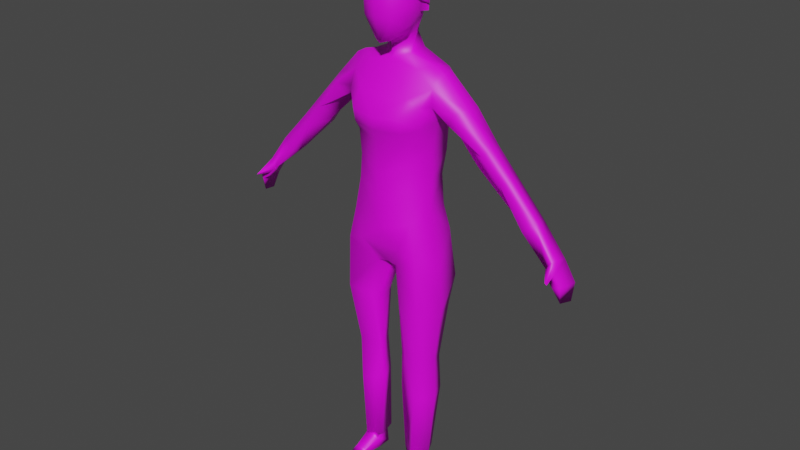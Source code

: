 # Source: Owner_Woman_10.blend  (saved by Blender 2.92.15; exported with 4.5.12 LTS)
import bpy
from mathutils import Matrix  # noqa: F401  (used for matrix-valued properties, if any)

bpy.ops.wm.read_factory_settings(use_empty=True)
scene = bpy.context.scene
scene.name = 'Scene'

# ---- collections
col_human = bpy.data.collections.new('Human'); scene.collection.children.link(col_human)

# ---- images (referenced by path relative to the original .blend; pixels are not part of the script)
import os
ASSET_DIR = os.environ.get("B2B_ASSET_DIR", "")  # directory of the original .blend (textures are referenced by path, not embedded)
HERE = os.path.dirname(os.path.abspath(__file__))  # packed textures are extracted next to this script under _unpacked/

def load_image(name, relpath, width, height, colorspace="sRGB"):
    """Load a texture the original file referenced (path relative to the .blend, or extracted next to this script)."""
    p = next((c for c in (os.path.join(HERE, relpath), os.path.join(ASSET_DIR, relpath)) if relpath and os.path.exists(c)), "")
    if p:
        img = bpy.data.images.load(p, check_existing=True)
        img.name = name
    else:  # same state as the original file: an image datablock whose file is absent (Cycles renders it pink)
        img = bpy.data.images.new(name, width, height)
        img.source = "FILE"
        img.filepath = "//" + (relpath or name)
    img.colorspace_settings.name = colorspace
    return img
img_mainowner_01_psd_001 = load_image('MainOwner_01.psd.001', 'MainOwner_01.psd', 1024, 1024, 'sRGB')

# ---- materials (node trees are filled in below, after node groups)
mat_material_001 = bpy.data.materials.new('Material.001')
mat_material_001.use_transparent_shadow = False

# ---- material node trees
mat_material_001.use_nodes = True; mat_material_001.node_tree.nodes.clear()
_N = mat_material_001.node_tree.nodes; _L = mat_material_001.node_tree.links
n0 = _N.new('ShaderNodeBsdfPrincipled'); n0.name = 'Principled BSDF'; n0.location = (-12, 334)
n0.distribution = 'GGX'
n0.subsurface_method = 'BURLEY'
n0.inputs[3].default_value = 1.45
n0.inputs[27].default_value = (0.0, 0.0, 0.0, 1.0)
n0.inputs[28].default_value = 1.0
n1 = _N.new('ShaderNodeOutputMaterial'); n1.name = 'Material Output'; n1.location = (278, 334)
n2 = _N.new('ShaderNodeTexImage'); n2.name = 'Image Texture'; n2.location = (-436, 280)
n2.image = img_mainowner_01_psd_001
_L.new(n0.outputs[0], n1.inputs[0])
_L.new(n2.outputs[0], n0.inputs[0])
_L.new(n2.outputs[1], n0.inputs[4])
n1.is_active_output = True

# ---- world
world_world = bpy.data.worlds.new('World'); scene.world = world_world
world_world.use_nodes = True; world_world.node_tree.nodes.clear()
_N = world_world.node_tree.nodes; _L = world_world.node_tree.links
n0 = _N.new('ShaderNodeOutputWorld'); n0.name = 'World Output'; n0.location = (300, 300)
n1 = _N.new('ShaderNodeBackground'); n1.name = 'Background'; n1.location = (10, 300)
n1.inputs[0].default_value = (0.05088, 0.05088, 0.05088, 1.0)
_L.new(n1.outputs[0], n0.inputs[0])
n0.is_active_output = True
world_world.color = (0.05088, 0.05088, 0.05088)
world_world.use_sun_shadow = False
world_world.sun_shadow_jitter_overblur = 0.0

# ---- meshes
me_cube_002 = bpy.data.meshes.new('Cube.002')
me_cube_002.from_pydata([(-0.3917, 0.06626, 3.778), (-0.2051, 4.652e-09, 3.716), (-0.2637, 0.1067, 3.664), (-0.3372, 0.09405, 3.792), (-0.2355, 0.08271, 3.797), (-0.1843, 5.592e-09, 3.776), (-0.4191, -4.676e-09, 3.693), (-0.4015, 0.1128, 3.678), (-0.2597, 0.04684, 3.736), (-0.4029, 0.08304, 3.914), (-0.4366, -5.466e-09, 3.923), (-0.1753, 0.1443, 3.856), (-0.2654, 0.1769, 3.957), (-0.2796, 0.1878, 4.085), (-0.1047, 0.05977, 3.774), (-0.07353, 1.042e-08, 3.758), (-0.0592, 0.1099, 3.933), (-0.03051, 1.229e-08, 3.941), (-0.05082, 0.113, 4.115), (-0.02097, 1.275e-08, 4.124), (-0.1254, 0.1248, 4.249), (-0.12, 8.396e-09, 4.302), (-0.16, 0.1929, 4.028), (-0.1709, 0.1742, 4.158), (-0.4217, 0.09005, 4.01), (-0.3434, 0.1413, 3.909), (-0.4748, -7.106e-09, 4.023), (-0.4256, 0.1214, 4.127), (-0.4819, -7.415e-09, 4.122), (-0.4038, 0.113, 4.245), (-0.431, -5.204e-09, 4.285), (-0.2581, 0.1174, 4.297), (-0.2659, 2.013e-09, 4.342), (-0.3337, 0.1953, 3.95), (-0.3545, 0.183, 4.054), (-0.268, 0.134, 3.869), (-0.2696, 0.1801, 4.194), (-0.2831, 0.3025, 3.611), (-0.2781, 0.3673, 3.576), (-0.2889, 0.7461, 3.161), (-0.2914, 0.9148, 2.969), (-0.2873, 1.124, 2.739), (-0.2799, 1.276, 2.528), (-0.2633, 1.226, 2.466), (-0.331, 1.029, 2.642), (-0.2895, 0.6633, 2.995), (-0.2888, 0.617, 3.043), (-0.207, 0.3306, 3.357), (-0.2805, 0.2835, 2.999), (-0.2836, 0.2818, 2.817), (-0.2502, 0.299, 2.577), (-0.2458, 0.3873, 2.179), (-0.2713, 0.3353, 1.385), (-0.1938, 5.175e-09, 3.629), (-0.2081, 0.3295, 3.482), (-0.08154, 1.006e-08, 3.41), (-0.003988, 1.346e-08, 3.176), (-0.03814, 3.159e-09, 3.106), (-0.04845, 0.198, 3.186), (-0.08402, 0.191, 3.121), (-0.05596, 1.038e-09, 2.686), (-0.0879, 0.1912, 2.759), (-0.05144, 2.213e-10, 2.441), (-0.07924, 0.2958, 2.266), (-0.1383, 0.08732, 2.128), (-0.1179, 8.791e-10, 2.165), (-0.1988, 0.02923, 2.057), (-0.221, 1.702e-09, 2.096), (-0.213, 0.1933, 3.588), (-0.1045, 0.1922, 3.41), (-0.1988, 0.08858, 1.391), (-0.1815, 0.1233, 1.39), (-0.1358, 0.254, 1.395), (-0.2033, 0.08273, 1.076), (-0.1407, 0.252, 1.044), (-0.2715, 0.3464, 1.049), (-0.2077, 0.1159, 0.5201), (-0.1442, 0.2227, 0.5218), (-0.2654, 0.2972, 0.5178), (-0.2452, 0.7096, 3.101), (-0.2739, 0.841, 2.925), (-0.2619, 1.035, 2.663), (-0.08573, 0.2387, 2.515), (-0.06615, 1.915e-10, 2.302), (-0.2672, 0.3901, 1.794), (-0.1664, 0.08011, 1.826), (-0.1104, 0.138, 1.85), (-0.08391, 0.313, 1.857), (-0.2856, 0.5571, 3.374), (-0.1981, 0.5036, 3.341), (-0.06462, 0.1662, 2.309), (0.01267, 1.42e-08, 3.279), (-0.01596, 0.1861, 3.29), (-0.4074, 0.3115, 3.586), (-0.3856, 0.3621, 3.559), (-0.3981, 0.7331, 3.144), (-0.404, 0.9015, 2.952), (-0.4025, 1.111, 2.722), (-0.3914, 0.5635, 3.37), (-0.3754, 1.0, 2.676), (-0.4277, 0.7506, 2.935), (-0.4356, 0.612, 3.134), (-0.4715, 0.3582, 3.432), (-0.495, 0.09623, 3.584), (-0.5013, 0.0402, 3.553), (-0.483, -7.462e-09, 3.535), (-0.4792, -7.319e-09, 3.307), (-0.4955, 3.112e-09, 3.045), (-0.4548, 3.511e-09, 2.744), (-0.4959, 3.366e-09, 2.531), (-0.5021, 0.05519, 3.284), (-0.4569, 0.2691, 2.974), (-0.4817, 0.07632, 3.013), (-0.4401, 0.2464, 2.791), (-0.4544, 0.07829, 2.758), (-0.4109, -4.333e-09, 3.785), (-0.4312, 0.2719, 2.568), (-0.4543, 0.3116, 2.384), (-0.3702, 0.3024, 1.355), (-0.3669, 0.3218, 1.092), (-0.3593, 0.2533, 0.5205), (-0.4232, 0.3409, 1.799), (-0.4916, 0.1031, 2.533), (-0.5389, 0.1163, 2.402), (-0.5746, 0.09787, 2.156), (-0.3117, 0.3695, 3.296), (-0.4573, 0.3711, 3.33), (-0.2855, 0.3088, 3.232), (-0.412, 0.297, 3.249), (-0.23, 0.4502, 3.255), (-0.494, 0.2624, 3.263), (-0.5518, 2.709e-09, 2.417), (-0.559, 3.673e-09, 2.159), (-0.5178, -1.239e-09, 2.057), (-0.2998, 6.554e-05, 2.0), (-0.3042, 0.04452, 1.989), (-0.4659, 0.3622, 2.021), (-0.5117, 0.2156, 2.01), (-0.5432, 0.2397, 2.119), (-0.4196, 0.1964, 1.796), (-0.2672, 0.09155, 1.804), (-0.3394, 0.1636, 1.364), (-0.344, 0.1438, 1.092), (-0.3446, 0.1418, 0.5261), (-0.3861, 1.296, 2.508), (-0.4026, 1.27, 2.456), (-0.2403, 1.359, 2.376), (-0.3902, 1.38, 2.363), (-0.265, 1.353, 2.249), (-0.3712, 1.371, 2.228), (-0.2167, 1.315, 2.37), (-0.4102, 1.345, 2.35), (-0.1419, 1.302, 2.437), (-0.146, 1.316, 2.424), (-0.2444, 1.315, 2.465), (-0.2327, 1.255, 2.429), (-0.15, 0.2854, 3.207), (-0.1179, 0.2958, 3.372), (-0.5336, 0.231, 2.296), (-0.5342, 0.08823, 2.038), (-0.04845, 1.808e-09, 2.84), (-0.09664, 0.1847, 2.935), (-0.1885, 0.275, 3.147), (-0.1915, 0.1392, 0.5083), (-0.218, 0.2567, 0.5079), (-0.2698, 0.2903, 0.506), (-0.3336, 0.2113, 0.5088), (-0.2936, 0.1381, 0.513), (-0.1854, 0.1303, 0.3962), (-0.1684, 0.2841, 0.3962), (-0.283, 0.2838, 0.3962), (-0.3418, 0.212, 0.3962), (-0.2976, 0.1312, 0.3962), (-0.1803, 0.1501, 0.4716), (-0.1692, 0.2649, 0.4677), (-0.01971, 0.1574, 0.4011), (-0.016, 0.2661, 0.4011), (-0.05374, 0.2459, 0.4413), (-0.05224, 0.1671, 0.4383), (-0.4243, 0.04149, 1.998), (-0.3932, 0.1488, 1.973), (-0.4065, 7.753e-10, 2.002), (-0.3238, 0.2086, 4.001), (-0.06615, 0.1275, 4.145), (-0.04252, 5.872e-09, 4.165), (-0.1374, 0.1374, 4.278), (-0.1136, 8.878e-10, 4.298), (-0.1624, 0.1947, 4.079), (-0.3871, 0.1481, 3.954), (-0.4374, 0.131, 4.102), (-0.2865, 0.197, 4.233), (-0.4721, -0.003196, 3.99), (-0.4916, 0.0007769, 4.114), (-0.4299, 0.1271, 4.208), (-0.4773, -7.136e-10, 4.213), (-0.4506, -0.003196, 3.929)], [], [(5, 1, 4), (4, 8, 3), (0, 3, 2, 7), (0, 9, 3), (5, 4, 14, 15), (15, 14, 16, 17), (17, 16, 18, 19), (19, 18, 20, 21), (16, 14, 11, 22), (25, 12, 11, 35), (35, 3, 25), (13, 22, 12), (18, 16, 22), (20, 18, 23), (13, 23, 22), (22, 23, 18), (24, 12, 25, 9), (9, 25, 3), (14, 4, 35, 11), (4, 3, 35), (10, 26, 24, 9), (13, 12, 24, 27), (26, 28, 27, 24), (36, 20, 23), (28, 30, 29, 27), (32, 31, 29, 30), (21, 20, 31, 32), (36, 31, 20), (12, 22, 11), (13, 12, 33, 34), (36, 13, 27), (29, 31, 36), (29, 36, 27), (13, 36, 23), (8, 4, 1), (38, 37, 54), (48, 162, 59, 161), (157, 156, 127), (48, 127, 162), (57, 59, 58, 56), (127, 47, 157), (69, 54, 68), (53, 68, 2), (8, 53, 2), (8, 1, 53), (161, 160, 60, 61), (127, 156, 162), (61, 82, 49), (51, 50, 63), (61, 60, 62, 82), (65, 67, 64), (53, 55, 69, 68), (92, 91, 56, 58), (37, 2, 68), (86, 85, 70, 71), (86, 71, 72, 87), (84, 51, 63, 87), (71, 70, 73), (74, 72, 71, 73), (75, 52, 72, 74), (75, 74, 77, 78), (76, 77, 74, 73), (88, 38, 54, 89), (54, 47, 89), (80, 79, 46, 45), (40, 39, 79, 80), (44, 81, 80, 45), (41, 40, 80, 81), (50, 49, 82), (62, 83, 90, 82), (63, 82, 90), (83, 65, 90), (2, 3, 8), (52, 84, 87, 72), (64, 86, 87, 63), (64, 66, 85, 86), (39, 88, 89, 79), (64, 63, 90), (69, 55, 91, 92), (58, 59, 162, 156), (40, 41, 97, 96), (88, 39, 95, 98), (38, 88, 98, 94), (39, 40, 96, 95), (37, 38, 94, 93), (45, 46, 101, 100), (44, 45, 100, 99), (96, 97, 99, 100), (95, 96, 100, 101), (125, 127, 128, 126), (104, 105, 6), (6, 7, 103, 104), (103, 7, 93), (2, 37, 93, 7), (105, 104, 106), (110, 106, 104, 103), (103, 93, 102, 110), (93, 94, 102), (98, 102, 94), (127, 125, 47), (107, 106, 110, 112), (111, 128, 127, 48), (49, 113, 111, 48), (108, 107, 112, 114), (112, 111, 113, 114), (10, 9, 0, 115), (0, 7, 6, 115), (75, 78, 120, 119), (51, 136, 117), (52, 75, 119, 118), (51, 117, 50), (84, 52, 118, 121), (137, 138, 136), (116, 117, 123, 122), (113, 116, 122, 114), (109, 108, 114, 122), (50, 116, 113, 49), (46, 125, 126, 101), (79, 89, 129), (79, 129, 125, 46), (89, 47, 129), (126, 128, 130), (111, 130, 128), (111, 112, 110, 130), (110, 102, 130), (129, 47, 125), (95, 102, 98), (101, 126, 102, 95), (123, 131, 109, 122), (124, 132, 131, 123), (179, 180, 135), (66, 67, 134, 135), (123, 158, 138, 124), (117, 158, 123), (158, 117, 136, 138), (138, 137, 124), (121, 139, 137, 136), (137, 159, 124), (85, 66, 135, 140), (137, 139, 180), (159, 179, 133), (159, 133, 132, 124), (84, 121, 136, 51), (143, 142, 119, 120), (76, 73, 142, 143), (73, 70, 141, 142), (119, 142, 141, 118), (118, 141, 139, 121), (140, 139, 141), (141, 70, 140), (70, 85, 140), (99, 97, 144, 145), (42, 144, 97, 41), (44, 43, 81), (41, 81, 43, 42), (44, 99, 145, 43), (144, 42, 154), (147, 146, 148, 149), (149, 148, 150, 151), (145, 151, 150, 155, 43), (148, 146, 150), (149, 151, 147), (42, 43, 152), (146, 154, 155, 150), (154, 153, 155), (42, 152, 153, 154), (43, 155, 153, 152), (145, 144, 147, 151), (146, 147, 144, 154), (63, 50, 82), (126, 130, 102), (92, 58, 156, 157), (157, 54, 69), (92, 157, 69), (67, 66, 64), (59, 57, 160, 161), (49, 48, 161, 61), (54, 157, 47), (120, 78, 165, 166), (78, 77, 164, 165), (143, 120, 166, 167), (77, 76, 163, 164), (76, 143, 167, 163), (172, 173, 167), (166, 165, 170, 171), (163, 167, 173), (167, 166, 171, 172), (168, 169, 176, 175), (169, 168, 172, 171, 170), (164, 163, 173, 174), (177, 178, 175, 176), (174, 173, 178, 177), (173, 168, 175, 178), (169, 174, 177, 176), (172, 168, 173), (169, 170, 174), (165, 164, 174), (170, 165, 174), (54, 37, 68), (65, 64, 90), (159, 137, 180, 179), (181, 179, 135, 134), (135, 180, 139, 140), (179, 181, 133), (117, 116, 50), (184, 183, 185, 186), (185, 183, 187), (190, 185, 187), (190, 182, 189), (182, 190, 187), (189, 182, 188), (189, 188, 191, 192), (189, 192, 194, 193), (189, 193, 190), (191, 188, 195)])
me_cube_002.polygons.foreach_set('use_smooth', [True] * 215)
_uv = me_cube_002.uv_layers.new(name='UVMap')
_uv.uv.foreach_set('vector', [0.6987, 0.8245, 0.7207, 0.8313, 0.6857, 0.8608, 0.6857, 0.8608, 0.7157, 0.8592, 0.6985, 0.9035, 0.7076, 0.929, 0.6985, 0.9035, 0.7501, 0.869, 0.7508, 0.918, 0.7076, 0.929, 0.6541, 0.9417, 0.6985, 0.9035, 0.6987, 0.8245, 0.6857, 0.8608, 0.6667, 0.8167, 0.6735, 0.7946, 0.6735, 0.7946, 0.6667, 0.8167, 0.6164, 0.8275, 0.608, 0.7898, 0.608, 0.7898, 0.6164, 0.8275, 0.5682, 0.8418, 0.5459, 0.8114, 0.5459, 0.8114, 0.5682, 0.8418, 0.5422, 0.8722, 0.5, 0.8662, 0.6164, 0.8275, 0.6667, 0.8167, 0.6489, 0.8547, 0.6009, 0.8678, 0.6488, 0.9113, 0.6282, 0.8899, 0.6489, 0.8547, 0.6579, 0.8836, 0.6579, 0.8836, 0.6985, 0.9035, 0.6488, 0.9113, 0.5943, 0.9011, 0.6009, 0.8678, 0.6282, 0.8899, 0.5682, 0.8418, 0.6164, 0.8275, 0.6009, 0.8678, 0.5422, 0.8722, 0.5682, 0.8418, 0.5693, 0.8777, 0.5943, 0.9011, 0.5693, 0.8777, 0.6009, 0.8678, 0.6009, 0.8678, 0.5693, 0.8777, 0.5682, 0.8418, 0.6199, 0.9469, 0.6282, 0.8899, 0.6488, 0.9113, 0.6541, 0.9417, 0.6541, 0.9417, 0.6488, 0.9113, 0.6985, 0.9035, 0.6667, 0.8167, 0.6857, 0.8608, 0.6579, 0.8836, 0.6489, 0.8547, 0.6857, 0.8608, 0.6985, 0.9035, 0.6579, 0.8836, 0.6588, 0.974, 0.623, 0.9846, 0.6199, 0.9469, 0.6541, 0.9417, 0.5943, 0.9011, 0.6282, 0.8899, 0.6199, 0.9469, 0.587, 0.9454, 0.623, 0.9846, 0.5875, 0.988, 0.587, 0.9454, 0.6199, 0.9469, 0.5667, 0.9039, 0.5422, 0.8722, 0.5693, 0.8777, 0.5875, 0.988, 0.5289, 0.9647, 0.5544, 0.9372, 0.587, 0.9454, 0.4995, 0.9186, 0.5365, 0.9058, 0.5544, 0.9372, 0.5289, 0.9647, 0.5, 0.8662, 0.5422, 0.8722, 0.5365, 0.9058, 0.4995, 0.9186, 0.5667, 0.9039, 0.5365, 0.9058, 0.5422, 0.8722, 0.6282, 0.8899, 0.6009, 0.8678, 0.6489, 0.8547, 0.6183, 0.723, 0.6183, 0.7642, 0.5904, 0.7595, 0.5916, 0.7257, 0.5667, 0.9039, 0.5943, 0.9011, 0.587, 0.9454, 0.5544, 0.9372, 0.5365, 0.9058, 0.5667, 0.9039, 0.5544, 0.9372, 0.5667, 0.9039, 0.587, 0.9454, 0.5943, 0.9011, 0.5667, 0.9039, 0.5693, 0.8777, 0.7157, 0.8592, 0.6857, 0.8608, 0.7207, 0.8313, 0.2961, 0.5036, 0.2937, 0.5297, 0.2582, 0.4904, 0.07829, 0.3048, 0.1061, 0.2524, 0.1522, 0.2608, 0.1509, 0.3264, 0.1217, 0.1757, 0.1151, 0.2305, 0.06953, 0.2255, 0.07829, 0.3048, 0.06953, 0.2255, 0.1061, 0.2524, 0.219, 0.2687, 0.1522, 0.2608, 0.1569, 0.2361, 0.2227, 0.2414, 0.06953, 0.2255, 0.09143, 0.1801, 0.1217, 0.1757, 0.1518, 0.156, 0.09634, 0.136, 0.1349, 0.09031, 0.1928, 0.06361, 0.1349, 0.09031, 0.1522, 0.053, 0.7157, 0.8592, 0.7508, 0.824, 0.7501, 0.869, 0.7157, 0.8592, 0.7207, 0.8313, 0.7508, 0.824, 0.1509, 0.3264, 0.2171, 0.3587, 0.2188, 0.4104, 0.1508, 0.3887, 0.06953, 0.2255, 0.1151, 0.2305, 0.1061, 0.2524, 0.1508, 0.3887, 0.14, 0.4542, 0.07713, 0.3659, 0.2191, 0.8877, 0.2143, 0.9526, 0.1878, 0.9037, 0.1508, 0.3887, 0.2188, 0.4104, 0.2233, 0.4738, 0.14, 0.4542, 0.1359, 0.8977, 0.1274, 0.8806, 0.1473, 0.8863, 0.1928, 0.06361, 0.213, 0.1444, 0.1518, 0.156, 0.1349, 0.09031, 0.1648, 0.202, 0.2233, 0.2026, 0.2227, 0.2414, 0.1569, 0.2361, 0.09268, 0.08435, 0.1522, 0.053, 0.1349, 0.09031, 0.1557, 0.8329, 0.1426, 0.8282, 0.1458, 0.7382, 0.1522, 0.7382, 0.1557, 0.8329, 0.1522, 0.7382, 0.1756, 0.7391, 0.1854, 0.8339, 0.2191, 0.8199, 0.2191, 0.8877, 0.1878, 0.9037, 0.1854, 0.8339, 0.1522, 0.7382, 0.1458, 0.7382, 0.1431, 0.6812, 0.1742, 0.6745, 0.1756, 0.7391, 0.1522, 0.7382, 0.1431, 0.6812, 0.2021, 0.6747, 0.2021, 0.7361, 0.1756, 0.7391, 0.1742, 0.6745, 0.2021, 0.6747, 0.1742, 0.6745, 0.1695, 0.5818, 0.1912, 0.58, 0.1504, 0.5813, 0.1695, 0.5818, 0.1742, 0.6745, 0.1431, 0.6812, 0.3034, 0.4101, 0.2961, 0.5036, 0.2582, 0.4904, 0.2687, 0.4114, 0.2582, 0.4904, 0.2284, 0.454, 0.2687, 0.4114, 0.285, 0.2272, 0.2837, 0.3058, 0.244, 0.3049, 0.2486, 0.2833, 0.3163, 0.2255, 0.3106, 0.3145, 0.2837, 0.3058, 0.285, 0.2272, 0.2729, 0.1095, 0.2955, 0.1166, 0.285, 0.2272, 0.2486, 0.2833, 0.333, 0.1225, 0.3163, 0.2255, 0.285, 0.2272, 0.2955, 0.1166, 0.08165, 0.4294, 0.07713, 0.3659, 0.14, 0.4542, 0.1471, 0.9417, 0.1418, 0.9203, 0.1679, 0.915, 0.1865, 0.9441, 0.1878, 0.9037, 0.1865, 0.9441, 0.1679, 0.915, 0.1418, 0.9203, 0.1359, 0.8977, 0.1679, 0.915, 0.7501, 0.869, 0.6985, 0.9035, 0.7157, 0.8592, 0.2021, 0.7361, 0.2191, 0.8199, 0.1854, 0.8339, 0.1756, 0.7391, 0.1473, 0.8863, 0.1557, 0.8329, 0.1854, 0.8339, 0.1878, 0.9037, 0.1473, 0.8863, 0.1327, 0.8738, 0.1426, 0.8282, 0.1557, 0.8329, 0.3106, 0.3145, 0.3034, 0.4101, 0.2687, 0.4114, 0.2837, 0.3058, 0.1473, 0.8863, 0.1878, 0.9037, 0.1679, 0.915, 0.1518, 0.156, 0.213, 0.1444, 0.2233, 0.2026, 0.1648, 0.202, 0.1569, 0.2361, 0.1522, 0.2608, 0.1061, 0.2524, 0.1151, 0.2305, 0.3163, 0.2255, 0.333, 0.1225, 0.3704, 0.126, 0.3561, 0.2286, 0.3034, 0.4101, 0.3106, 0.3145, 0.3496, 0.3153, 0.3375, 0.4097, 0.2961, 0.5036, 0.3034, 0.4101, 0.3375, 0.4097, 0.3308, 0.5052, 0.3106, 0.3145, 0.3163, 0.2255, 0.3561, 0.2286, 0.3496, 0.3153, 0.2937, 0.5297, 0.2961, 0.5036, 0.3308, 0.5052, 0.3367, 0.5263, 0.438, 0.2943, 0.4386, 0.3164, 0.3848, 0.3421, 0.3934, 0.2615, 0.422, 0.128, 0.438, 0.2943, 0.3934, 0.2615, 0.4073, 0.1432, 0.3561, 0.2286, 0.3704, 0.126, 0.4073, 0.1432, 0.3934, 0.2615, 0.3496, 0.3153, 0.3561, 0.2286, 0.3934, 0.2615, 0.3848, 0.3421, 0.08052, 0.2753, 0.08372, 0.2456, 0.1247, 0.2634, 0.1203, 0.304, 0.2372, 0.3718, 0.2507, 0.3669, 0.2533, 0.4216, 0.2533, 0.4216, 0.2171, 0.4232, 0.2208, 0.3819, 0.2372, 0.3718, 0.2208, 0.3819, 0.2171, 0.4232, 0.1507, 0.3954, 0.2022, 0.4635, 0.1426, 0.4349, 0.1507, 0.3954, 0.2171, 0.4232, 0.2507, 0.3669, 0.2372, 0.3718, 0.2485, 0.2876, 0.2285, 0.2793, 0.2485, 0.2876, 0.2372, 0.3718, 0.2208, 0.3819, 0.2208, 0.3819, 0.1507, 0.3954, 0.1311, 0.3377, 0.2285, 0.2793, 0.3367, 0.5263, 0.3308, 0.5052, 0.3772, 0.4772, 0.3375, 0.4097, 0.3772, 0.4772, 0.3308, 0.5052, 0.06953, 0.2255, 0.05345, 0.1999, 0.09143, 0.1801, 0.2463, 0.1965, 0.2485, 0.2876, 0.2285, 0.2793, 0.2208, 0.1851, 0.1572, 0.1704, 0.1247, 0.2634, 0.08372, 0.2456, 0.0985, 0.169, 0.1088, 0.1108, 0.1636, 0.1072, 0.1572, 0.1704, 0.0985, 0.169, 0.2486, 0.0963, 0.2463, 0.1965, 0.2208, 0.1851, 0.2224, 0.09968, 0.2208, 0.1851, 0.1572, 0.1704, 0.1636, 0.1072, 0.2224, 0.09968, 0.6588, 0.974, 0.6541, 0.9417, 0.7076, 0.929, 0.7089, 0.9564, 0.7076, 0.929, 0.7508, 0.918, 0.7413, 0.9566, 0.7089, 0.9564, 0.1128, 0.8644, 0.1147, 0.9601, 0.09881, 0.9605, 0.09498, 0.8575, 0.1147, 0.6464, 0.07816, 0.6687, 0.08034, 0.6133, 0.1051, 0.802, 0.1128, 0.8644, 0.09498, 0.8575, 0.08682, 0.8086, 0.1147, 0.6464, 0.08034, 0.6133, 0.1099, 0.5824, 0.1086, 0.7142, 0.1051, 0.802, 0.08682, 0.8086, 0.08, 0.7119, 0.05206, 0.6684, 0.05808, 0.65, 0.07816, 0.6687, 0.08173, 0.5845, 0.08034, 0.6133, 0.04917, 0.6049, 0.0536, 0.5841, 0.1636, 0.1072, 0.1609, 0.05103, 0.2195, 0.04207, 0.2224, 0.09968, 0.2533, 0.04404, 0.2486, 0.0963, 0.2224, 0.09968, 0.2195, 0.04207, 0.1009, 0.05018, 0.1609, 0.05103, 0.1636, 0.1072, 0.1088, 0.1108, 0.4386, 0.3164, 0.4429, 0.4339, 0.3973, 0.4484, 0.3848, 0.3421, 0.2837, 0.3058, 0.2687, 0.4114, 0.2373, 0.3979, 0.2837, 0.3058, 0.2373, 0.3979, 0.2004, 0.4181, 0.244, 0.3049, 0.2687, 0.4114, 0.2284, 0.454, 0.2373, 0.3979, 0.1203, 0.304, 0.1247, 0.2634, 0.1557, 0.2742, 0.1572, 0.1704, 0.1557, 0.2742, 0.1247, 0.2634, 0.1572, 0.1704, 0.2208, 0.1851, 0.2285, 0.2793, 0.1557, 0.2742, 0.2285, 0.2793, 0.1311, 0.3377, 0.1557, 0.2742, 0.2373, 0.3979, 0.2284, 0.454, 0.2004, 0.4181, 0.3496, 0.3153, 0.3772, 0.4772, 0.3375, 0.4097, 0.3848, 0.3421, 0.3973, 0.4484, 0.3772, 0.4772, 0.3496, 0.3153, 0.04917, 0.6049, 0.03262, 0.5985, 0.03842, 0.58, 0.0536, 0.5841, 0.03832, 0.64, 0.02401, 0.6365, 0.03262, 0.5985, 0.04917, 0.6049, 0.01977, 0.6712, 0.03336, 0.6833, 0.01189, 0.6882, 0.1327, 0.8738, 0.1274, 0.8806, 0.1149, 0.8659, 0.1178, 0.8597, 0.04917, 0.6049, 0.06189, 0.6242, 0.05808, 0.65, 0.03832, 0.64, 0.08034, 0.6133, 0.06189, 0.6242, 0.04917, 0.6049, 0.06189, 0.6242, 0.08034, 0.6133, 0.07816, 0.6687, 0.05808, 0.65, 0.05808, 0.65, 0.05206, 0.6684, 0.03832, 0.64, 0.08, 0.7119, 0.05448, 0.7156, 0.05206, 0.6684, 0.07816, 0.6687, 0.05206, 0.6684, 0.03317, 0.6575, 0.03832, 0.64, 0.1426, 0.8282, 0.1327, 0.8738, 0.1178, 0.8597, 0.126, 0.823, 0.05206, 0.6684, 0.05448, 0.7156, 0.03336, 0.6833, 0.03317, 0.6575, 0.01977, 0.6712, 0.01999, 0.6528, 0.03317, 0.6575, 0.01999, 0.6528, 0.02401, 0.6365, 0.03832, 0.64, 0.1086, 0.7142, 0.08, 0.7119, 0.07816, 0.6687, 0.1147, 0.6464, 0.08141, 0.9621, 0.06502, 0.8617, 0.09498, 0.8575, 0.09881, 0.9605, 0.06055, 0.967, 0.03917, 0.8682, 0.06502, 0.8617, 0.08141, 0.9621, 0.03917, 0.8682, 0.03263, 0.8116, 0.06097, 0.811, 0.06502, 0.8617, 0.09498, 0.8575, 0.06502, 0.8617, 0.06097, 0.811, 0.08682, 0.8086, 0.08682, 0.8086, 0.06097, 0.811, 0.05448, 0.7156, 0.08, 0.7119, 0.02458, 0.7237, 0.05448, 0.7156, 0.06097, 0.811, 0.06097, 0.811, 0.03263, 0.8116, 0.02458, 0.7237, 0.1458, 0.7382, 0.1426, 0.8282, 0.126, 0.823, 0.4073, 0.1432, 0.3704, 0.126, 0.3765, 0.03343, 0.3959, 0.02758, 0.3402, 0.03842, 0.3765, 0.03343, 0.3704, 0.126, 0.333, 0.1225, 0.2729, 0.1095, 0.3143, 0.02942, 0.2955, 0.1166, 0.333, 0.1225, 0.2955, 0.1166, 0.3143, 0.02942, 0.3402, 0.03842, 0.422, 0.128, 0.4073, 0.1432, 0.3959, 0.02758, 0.4429, 0.04002, 0.7463, 0.7822, 0.7338, 0.7415, 0.7598, 0.7313, 0.8043, 0.7663, 0.7896, 0.7258, 0.8314, 0.712, 0.8497, 0.7524, 0.8497, 0.6709, 0.8314, 0.712, 0.7846, 0.7124, 0.8025, 0.6454, 0.754, 0.6454, 0.8025, 0.6454, 0.7846, 0.7124, 0.7566, 0.708, 0.7391, 0.6988, 0.8314, 0.712, 0.7896, 0.7258, 0.7846, 0.7124, 0.8497, 0.7524, 0.81, 0.7798, 0.8043, 0.7663, 0.7338, 0.7415, 0.7391, 0.6988, 0.7553, 0.7211, 0.7896, 0.7258, 0.7598, 0.7313, 0.7566, 0.708, 0.7846, 0.7124, 0.7598, 0.7313, 0.7555, 0.7211, 0.7566, 0.708, 0.7338, 0.7415, 0.7553, 0.7211, 0.7555, 0.7211, 0.7598, 0.7313, 0.7391, 0.6988, 0.7566, 0.708, 0.7555, 0.7211, 0.7553, 0.7211, 0.765, 0.7987, 0.7463, 0.7822, 0.8043, 0.7663, 0.81, 0.7798, 0.7896, 0.7258, 0.8043, 0.7663, 0.7463, 0.7822, 0.7598, 0.7313, 0.1878, 0.9037, 0.2143, 0.9526, 0.1865, 0.9441, 0.1203, 0.304, 0.1557, 0.2742, 0.1311, 0.3377, 0.1648, 0.202, 0.1569, 0.2361, 0.1151, 0.2305, 0.1217, 0.1757, 0.1217, 0.1757, 0.09634, 0.136, 0.1518, 0.156, 0.1648, 0.202, 0.1217, 0.1757, 0.1518, 0.156, 0.1274, 0.8806, 0.1327, 0.8738, 0.1473, 0.8863, 0.1522, 0.2608, 0.219, 0.2687, 0.2171, 0.3587, 0.1509, 0.3264, 0.07713, 0.3659, 0.07829, 0.3048, 0.1509, 0.3264, 0.1508, 0.3887, 0.09634, 0.136, 0.1217, 0.1757, 0.09143, 0.1801, 0.9224, 0.7508, 0.9273, 0.7839, 0.9222, 0.784, 0.9091, 0.7525, 0.9273, 0.7839, 0.9541, 0.8383, 0.9309, 0.8107, 0.9222, 0.784, 0.9541, 0.9365, 0.9384, 0.9536, 0.9406, 0.9433, 0.9485, 0.9211, 0.9541, 0.8383, 0.952, 0.8924, 0.9446, 0.8808, 0.9309, 0.8107, 0.952, 0.8924, 0.9541, 0.9365, 0.9485, 0.9211, 0.9446, 0.8808, 0.9102, 0.9236, 0.9254, 0.8779, 0.9485, 0.9211, 0.9091, 0.7525, 0.9222, 0.784, 0.878, 0.7866, 0.8714, 0.7605, 0.9446, 0.8808, 0.9485, 0.9211, 0.9254, 0.8779, 0.9485, 0.9211, 0.9406, 0.9433, 0.9103, 0.9446, 0.9102, 0.9236, 0.131, 0.4766, 0.07952, 0.4713, 0.08514, 0.4203, 0.1215, 0.4213, 0.07952, 0.4713, 0.131, 0.4766, 0.131, 0.5141, 0.1041, 0.5291, 0.07994, 0.5096, 0.9309, 0.8107, 0.9446, 0.8808, 0.9254, 0.8779, 0.9044, 0.8307, 0.8696, 0.8547, 0.8762, 0.8742, 0.8635, 0.8814, 0.8528, 0.8549, 0.9044, 0.8307, 0.9254, 0.8779, 0.8762, 0.8742, 0.8696, 0.8547, 0.9254, 0.8779, 0.9011, 0.9026, 0.8635, 0.8814, 0.8762, 0.8742, 0.8739, 0.8193, 0.9044, 0.8307, 0.8696, 0.8547, 0.8528, 0.8549, 0.9102, 0.9236, 0.9011, 0.9026, 0.9254, 0.8779, 0.8739, 0.8193, 0.878, 0.7866, 0.9044, 0.8307, 0.9222, 0.784, 0.9309, 0.8107, 0.9044, 0.8307, 0.878, 0.7866, 0.9222, 0.784, 0.9044, 0.8307, 0.09634, 0.136, 0.09268, 0.08435, 0.1349, 0.09031, 0.1359, 0.8977, 0.1473, 0.8863, 0.1679, 0.915, 0.03317, 0.6575, 0.05206, 0.6684, 0.03336, 0.6833, 0.01977, 0.6712, 0.01273, 0.6708, 0.01977, 0.6712, 0.01189, 0.6882, 0.005276, 0.6857, 0.01189, 0.6882, 0.03336, 0.6833, 0.05448, 0.7156, 0.02458, 0.7237, 0.01977, 0.6712, 0.01273, 0.6708, 0.01999, 0.6528, 0.08034, 0.6133, 0.08173, 0.5845, 0.1099, 0.5824, 0.1482, 0.9238, 0.132, 0.8349, 0.1744, 0.8231, 0.1947, 0.9146, 0.1744, 0.8231, 0.132, 0.8349, 0.1242, 0.7834, 0.1704, 0.7597, 0.1744, 0.8231, 0.1242, 0.7834, 0.1704, 0.7597, 0.1326, 0.7405, 0.1751, 0.6897, 0.1326, 0.7405, 0.1704, 0.7597, 0.1242, 0.7834, 0.1751, 0.6897, 0.1326, 0.7405, 0.1365, 0.6661, 0.1751, 0.6897, 0.1365, 0.6661, 0.1692, 0.579, 0.2091, 0.6001, 0.1751, 0.6897, 0.2091, 0.6001, 0.2091, 0.6001, 0.1751, 0.6897, 0.1751, 0.6897, 0.1751, 0.6897, 0.1704, 0.7597, 0.1692, 0.579, 0.1365, 0.6661, 0.06718, 0.2299])
me_cube_002.materials.append(mat_material_001)
me_cube_002.use_remesh_fix_poles = True
me_cube_002.use_remesh_preserve_attributes = False
me_cube_002.use_mirror_vertex_groups = False
me_cube_002.update()
arm_armature = bpy.data.armatures.new('Armature')  # bones are not reproduced

# ---- objects
ob_armature_man = bpy.data.objects.new('Armature_Man', arm_armature)
ob_body_001 = bpy.data.objects.new('Body.001', me_cube_002)

# ---- transforms, parenting, visibility, modifiers, constraints
ob_armature_man.location = (0.0, 0.0, 3.824)
ob_armature_man.display_type = 'WIRE'
ob_armature_man.show_in_front = True
ob_armature_man.lineart.crease_threshold = 0.0
ob_body_001.parent = ob_armature_man
ob_body_001.matrix_parent_inverse = Matrix(((1.0, -0.0, 0.0, -0.0), (-0.0, 1.0, -0.0, 0.0), (0.0, -0.0, 1.0, -3.824), (-0.0, 0.0, -0.0, 1.0)))
ob_body_001.location = (0.0, -0.2247, -0.395)
ob_body_001.rotation_euler = (0.0, 0.0, -1.571)
ob_body_001.lineart.crease_threshold = 0.0
_vg = ob_body_001.vertex_groups.new(name='Bone')
_vg = ob_body_001.vertex_groups.new(name='Pelvis')
_vg = ob_body_001.vertex_groups.new(name='Lower_Body')
_vg = ob_body_001.vertex_groups.new(name='Chest')
_vg = ob_body_001.vertex_groups.new(name='Neck')
_vg = ob_body_001.vertex_groups.new(name='Head')
_vg = ob_body_001.vertex_groups.new(name='Shoulder.L')
_vg = ob_body_001.vertex_groups.new(name='UpperArm.L')
_vg = ob_body_001.vertex_groups.new(name='LowerArm.L')
_vg = ob_body_001.vertex_groups.new(name='Hand.L')
_vg = ob_body_001.vertex_groups.new(name='Elbow.L')
_vg = ob_body_001.vertex_groups.new(name='Shoulder.R')
_vg = ob_body_001.vertex_groups.new(name='UpperArm.R')
_vg = ob_body_001.vertex_groups.new(name='LowerArm.R')
_vg = ob_body_001.vertex_groups.new(name='Hand.R')
_vg = ob_body_001.vertex_groups.new(name='Elbow.R')
_vg = ob_body_001.vertex_groups.new(name='UpperLeg.L')
_vg = ob_body_001.vertex_groups.new(name='LowerLeg.L')
_vg = ob_body_001.vertex_groups.new(name='Foot.L')
_vg = ob_body_001.vertex_groups.new(name='UpperLeg.R')
_vg = ob_body_001.vertex_groups.new(name='LowerLeg.R')
_vg = ob_body_001.vertex_groups.new(name='Foot.R')
_vg = ob_body_001.vertex_groups.new(name='Hand.Control.L')
_vg = ob_body_001.vertex_groups.new(name='Foot.Control.L')
_vg = ob_body_001.vertex_groups.new(name='Knee.L')
_vg = ob_body_001.vertex_groups.new(name='Hand.Control.R')
_vg = ob_body_001.vertex_groups.new(name='Foot.Control.R')
_vg = ob_body_001.vertex_groups.new(name='Knee.R')
_m = ob_body_001.modifiers.new('Mirror', 'MIRROR')
_m.use_axis = (False, True, False)
_m.merge_threshold = 0.007

# ---- collection membership
scene.collection.objects.link(ob_armature_man)
col_human.objects.link(ob_body_001)

# ---- scene / render settings (as saved in the file)
scene.frame_start = 1; scene.frame_end = 110; scene.frame_set(0)
scene.render.engine = 'BLENDER_EEVEE_NEXT'
scene.render.fps = 60
scene.cycles.use_denoising = False
scene.cycles.samples = 128
scene.cycles.sampling_pattern = 'TABULATED_SOBOL'
scene.cycles.use_adaptive_sampling = False
scene.cycles.use_light_tree = False
scene.view_settings.view_transform = 'Filmic'
bpy.context.view_layer.update()

# ---- added for rendering (the .blend has no active camera and no usable light): camera, sun
cam_auto = bpy.data.cameras.new('AutoCamera')
cam_auto.lens = 50.0
cam_auto.sensor_width = 36.0
cam_auto.clip_end = 1000.0
ob_auto_camera = bpy.data.objects.new('AutoCamera', cam_auto)
scene.collection.objects.link(ob_auto_camera)
ob_auto_camera.location = (4.48777, -5.32901, 5.56426)
ob_auto_camera.rotation_euler = (1.09748, -7.21219e-08, 0.694738)
scene.camera = ob_auto_camera
light_auto_sun = bpy.data.lights.new('AutoSun', 'SUN')
light_auto_sun.energy = 3.0
light_auto_sun.angle = 0.0523599
ob_auto_sun = bpy.data.objects.new('AutoSun', light_auto_sun)
scene.collection.objects.link(ob_auto_sun)
ob_auto_sun.rotation_euler = (0.872665, 0.174533, 0.523599)
bpy.context.view_layer.update()
